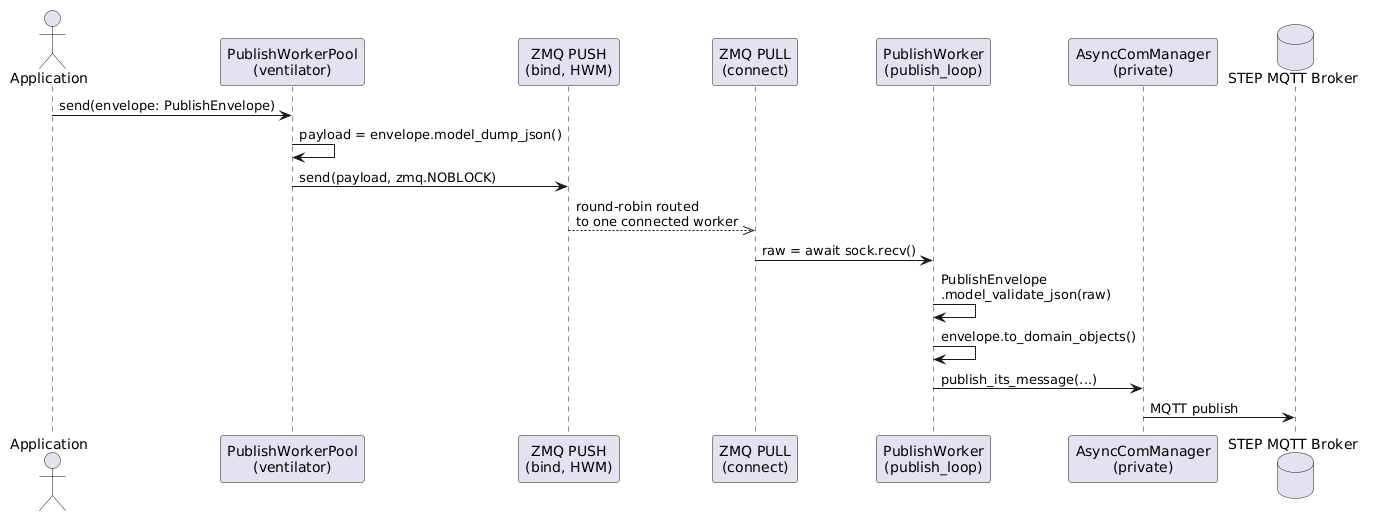

The diagram above was rendered by PlantUML. Its source (embedded in the PNG):
@startuml
actor "Application" as App
participant "PublishWorkerPool\n(ventilator)" as Pool
participant "ZMQ PUSH\n(bind, HWM)" as Push
participant "ZMQ PULL\n(connect)" as Pull
participant "PublishWorker\n(publish_loop)" as Worker
participant "AsyncComManager\n(private)" as ACM
database "STEP MQTT Broker" as Broker

App -> Pool: send(envelope: PublishEnvelope)
Pool -> Pool: payload = envelope.model_dump_json()
Pool -> Push: send(payload, zmq.NOBLOCK)
Push -->> Pull: round-robin routed\nto one connected worker
Pull -> Worker: raw = await sock.recv()
Worker -> Worker: PublishEnvelope\n.model_validate_json(raw)
Worker -> Worker: envelope.to_domain_objects()
Worker -> ACM: publish_its_message(...)
ACM -> Broker: MQTT publish
@enduml